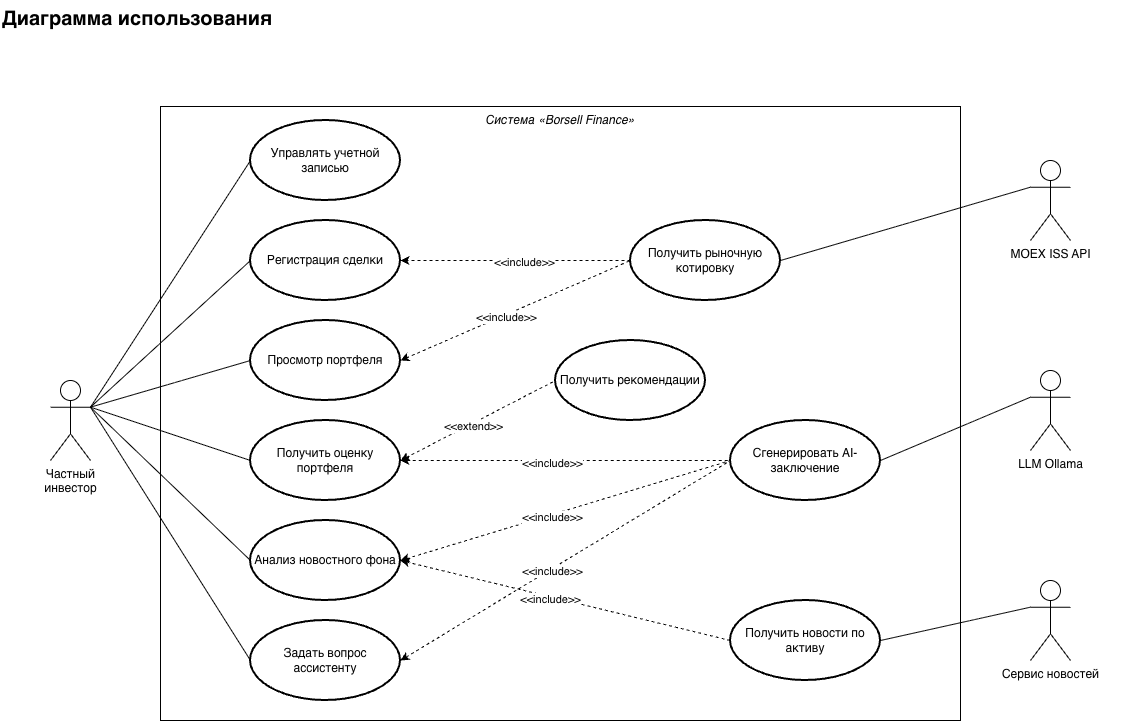

The diagram above was exported from draw.io. Its source (the exported page's mxGraphModel, read from the mxfile embedded in the PNG):
<mxGraphModel dx="2282" dy="1246" grid="1" gridSize="10" guides="1" tooltips="1" connect="1" arrows="1" fold="1" page="1" pageScale="1" pageWidth="1169" pageHeight="826" math="0" shadow="0">
  <root>
    <mxCell id="0" />
    <mxCell id="1" parent="0" />
    <mxCell id="t" parent="1" style="text;html=1;fontSize=20;fontStyle=1;" value="Диаграмма использования" vertex="1">
      <mxGeometry height="40" width="1130" x="30" y="20" as="geometry" />
    </mxCell>
    <mxCell id="actor" parent="1" style="shape=umlActor;verticalLabelPosition=bottom;labelBackgroundColor=#ffffff;verticalAlign=top;html=1;fontSize=12;" value="Частный&#10;инвестор" vertex="1">
      <mxGeometry height="80" width="40" x="80" y="400" as="geometry" />
    </mxCell>
    <mxCell id="box" parent="1" style="rounded=0;whiteSpace=wrap;html=1;verticalAlign=top;fillColor=none;fontSize=12;fontStyle=2;" value="Система «Borsell Finance»" vertex="1">
      <mxGeometry height="614" width="800" x="190" y="126" as="geometry" />
    </mxCell>
    <mxCell id="zNJ0jYbyMH6fETch-hAK-1" parent="1" style="strokeWidth=2;html=1;shape=mxgraph.flowchart.start_1;whiteSpace=wrap;" value="Управлять учетной записью" vertex="1">
      <mxGeometry height="80" width="150" x="280" y="140" as="geometry" />
    </mxCell>
    <mxCell id="zNJ0jYbyMH6fETch-hAK-4" edge="1" parent="1" source="actor" style="endArrow=none;html=1;rounded=0;exitX=1;exitY=0.3333333333333333;exitDx=0;exitDy=0;exitPerimeter=0;entryX=0;entryY=0.5;entryDx=0;entryDy=0;entryPerimeter=0;" target="zNJ0jYbyMH6fETch-hAK-1" value="">
      <mxGeometry height="50" relative="1" width="50" as="geometry">
        <mxPoint x="690" y="490" as="sourcePoint" />
        <mxPoint x="740" y="440" as="targetPoint" />
      </mxGeometry>
    </mxCell>
    <mxCell id="zNJ0jYbyMH6fETch-hAK-5" parent="1" style="strokeWidth=2;html=1;shape=mxgraph.flowchart.start_1;whiteSpace=wrap;" value="Регистрация сделки" vertex="1">
      <mxGeometry height="80" width="150" x="280" y="240" as="geometry" />
    </mxCell>
    <mxCell id="zNJ0jYbyMH6fETch-hAK-6" edge="1" parent="1" source="actor" style="endArrow=none;html=1;rounded=0;exitX=1;exitY=0.3333333333333333;exitDx=0;exitDy=0;exitPerimeter=0;entryX=0;entryY=0.5;entryDx=0;entryDy=0;entryPerimeter=0;" target="zNJ0jYbyMH6fETch-hAK-5" value="">
      <mxGeometry height="50" relative="1" width="50" as="geometry">
        <mxPoint x="160" y="557" as="sourcePoint" />
        <mxPoint x="320" y="350" as="targetPoint" />
      </mxGeometry>
    </mxCell>
    <mxCell id="zNJ0jYbyMH6fETch-hAK-7" parent="1" style="strokeWidth=2;html=1;shape=mxgraph.flowchart.start_1;whiteSpace=wrap;" value="Просмотр портфеля" vertex="1">
      <mxGeometry height="80" width="150" x="280" y="340" as="geometry" />
    </mxCell>
    <mxCell id="zNJ0jYbyMH6fETch-hAK-8" parent="1" style="strokeWidth=2;html=1;shape=mxgraph.flowchart.start_1;whiteSpace=wrap;" value="Получить оценку портфеля" vertex="1">
      <mxGeometry height="80" width="150" x="280" y="440" as="geometry" />
    </mxCell>
    <mxCell id="zNJ0jYbyMH6fETch-hAK-9" parent="1" style="strokeWidth=2;html=1;shape=mxgraph.flowchart.start_1;whiteSpace=wrap;" value="Анализ новостного фона" vertex="1">
      <mxGeometry height="80" width="150" x="280" y="540" as="geometry" />
    </mxCell>
    <mxCell id="zNJ0jYbyMH6fETch-hAK-10" parent="1" style="strokeWidth=2;html=1;shape=mxgraph.flowchart.start_1;whiteSpace=wrap;" value="Задать вопрос ассистенту" vertex="1">
      <mxGeometry height="80" width="150" x="280" y="640" as="geometry" />
    </mxCell>
    <mxCell id="zNJ0jYbyMH6fETch-hAK-12" edge="1" parent="1" source="actor" style="endArrow=none;html=1;rounded=0;exitX=1;exitY=0.3333333333333333;exitDx=0;exitDy=0;exitPerimeter=0;entryX=0;entryY=0.5;entryDx=0;entryDy=0;entryPerimeter=0;" target="zNJ0jYbyMH6fETch-hAK-7" value="">
      <mxGeometry height="50" relative="1" width="50" as="geometry">
        <mxPoint x="150" y="547" as="sourcePoint" />
        <mxPoint x="310" y="400" as="targetPoint" />
      </mxGeometry>
    </mxCell>
    <mxCell id="zNJ0jYbyMH6fETch-hAK-13" edge="1" parent="1" source="actor" style="endArrow=none;html=1;rounded=0;exitX=1;exitY=0.3333333333333333;exitDx=0;exitDy=0;exitPerimeter=0;entryX=0;entryY=0.5;entryDx=0;entryDy=0;entryPerimeter=0;" target="zNJ0jYbyMH6fETch-hAK-8" value="">
      <mxGeometry height="50" relative="1" width="50" as="geometry">
        <mxPoint x="240" y="637" as="sourcePoint" />
        <mxPoint x="400" y="490" as="targetPoint" />
      </mxGeometry>
    </mxCell>
    <mxCell id="zNJ0jYbyMH6fETch-hAK-14" edge="1" parent="1" source="actor" style="endArrow=none;html=1;rounded=0;exitX=1;exitY=0.3333333333333333;exitDx=0;exitDy=0;exitPerimeter=0;entryX=0;entryY=0.5;entryDx=0;entryDy=0;entryPerimeter=0;" target="zNJ0jYbyMH6fETch-hAK-9" value="">
      <mxGeometry height="50" relative="1" width="50" as="geometry">
        <mxPoint x="260" y="677" as="sourcePoint" />
        <mxPoint x="420" y="530" as="targetPoint" />
      </mxGeometry>
    </mxCell>
    <mxCell id="zNJ0jYbyMH6fETch-hAK-15" edge="1" parent="1" source="actor" style="endArrow=none;html=1;rounded=0;exitX=1;exitY=0.3333333333333333;exitDx=0;exitDy=0;exitPerimeter=0;entryX=0;entryY=0.5;entryDx=0;entryDy=0;entryPerimeter=0;" target="zNJ0jYbyMH6fETch-hAK-10" value="">
      <mxGeometry height="50" relative="1" width="50" as="geometry">
        <mxPoint x="280" y="727" as="sourcePoint" />
        <mxPoint x="440" y="580" as="targetPoint" />
      </mxGeometry>
    </mxCell>
    <mxCell id="zNJ0jYbyMH6fETch-hAK-16" parent="1" style="strokeWidth=2;html=1;shape=mxgraph.flowchart.start_1;whiteSpace=wrap;" value="Получить рыночную котировку" vertex="1">
      <mxGeometry height="80" width="150" x="660" y="240" as="geometry" />
    </mxCell>
    <mxCell id="zNJ0jYbyMH6fETch-hAK-17" edge="1" parent="1" source="zNJ0jYbyMH6fETch-hAK-16" style="edgeStyle=orthogonalEdgeStyle;rounded=0;orthogonalLoop=1;jettySize=auto;html=1;exitX=0;exitY=0.5;exitDx=0;exitDy=0;exitPerimeter=0;entryX=1;entryY=0.5;entryDx=0;entryDy=0;entryPerimeter=0;dashed=1;" target="zNJ0jYbyMH6fETch-hAK-5">
      <mxGeometry relative="1" as="geometry" />
    </mxCell>
    <mxCell id="zNJ0jYbyMH6fETch-hAK-18" connectable="0" parent="zNJ0jYbyMH6fETch-hAK-17" style="edgeLabel;html=1;align=center;verticalAlign=middle;resizable=0;points=[];" value="&amp;lt;&amp;lt;include&amp;gt;&amp;gt;" vertex="1">
      <mxGeometry relative="1" x="-0.0729" y="1" as="geometry">
        <mxPoint as="offset" />
      </mxGeometry>
    </mxCell>
    <mxCell id="zNJ0jYbyMH6fETch-hAK-20" edge="1" parent="1" source="zNJ0jYbyMH6fETch-hAK-7" style="endArrow=none;dashed=1;html=1;rounded=0;entryX=0;entryY=0.5;entryDx=0;entryDy=0;entryPerimeter=0;exitX=1;exitY=0.5;exitDx=0;exitDy=0;exitPerimeter=0;startArrow=classic;startFill=1;" target="zNJ0jYbyMH6fETch-hAK-16" value="">
      <mxGeometry height="50" relative="1" width="50" as="geometry">
        <mxPoint x="340" y="510" as="sourcePoint" />
        <mxPoint x="390" y="460" as="targetPoint" />
      </mxGeometry>
    </mxCell>
    <mxCell id="zNJ0jYbyMH6fETch-hAK-21" connectable="0" parent="zNJ0jYbyMH6fETch-hAK-20" style="edgeLabel;html=1;align=center;verticalAlign=middle;resizable=0;points=[];" value="&amp;lt;&amp;lt;include&amp;gt;&amp;gt;" vertex="1">
      <mxGeometry relative="1" x="-0.0875" y="-2" as="geometry">
        <mxPoint as="offset" />
      </mxGeometry>
    </mxCell>
    <mxCell id="zNJ0jYbyMH6fETch-hAK-22" parent="1" style="strokeWidth=2;html=1;shape=mxgraph.flowchart.start_1;whiteSpace=wrap;" value="Получить рекомендации" vertex="1">
      <mxGeometry height="80" width="150" x="585" y="360" as="geometry" />
    </mxCell>
    <mxCell id="zNJ0jYbyMH6fETch-hAK-23" parent="1" style="strokeWidth=2;html=1;shape=mxgraph.flowchart.start_1;whiteSpace=wrap;" value="Сгенерировать AI-заключение&lt;span style=&quot;color: rgba(0, 0, 0, 0); font-family: monospace; font-size: 0px; text-align: start; white-space: nowrap;&quot;&gt;%3CmxGraphModel%3E%3Croot%3E%3CmxCell%20id%3D%220%22%2F%3E%3CmxCell%20id%3D%221%22%20parent%3D%220%22%2F%3E%3CmxCell%20id%3D%222%22%20parent%3D%221%22%20style%3D%22strokeWidth%3D2%3Bhtml%3D1%3Bshape%3Dmxgraph.flowchart.start_1%3BwhiteSpace%3Dwrap%3B%22%20value%3D%22%D0%9F%D0%BE%D0%BB%D1%83%D1%87%D0%B8%D1%82%D1%8C%20%D0%BE%D1%86%D0%B5%D0%BD%D0%BA%D1%83%22%20vertex%3D%221%22%3E%3CmxGeometry%20height%3D%2280%22%20width%3D%22150%22%20x%3D%22560%22%20y%3D%22440%22%20as%3D%22geometry%22%2F%3E%3C%2FmxCell%3E%3C%2Froot%3E%3C%2FmxGraphModel%3E&lt;/span&gt;" vertex="1">
      <mxGeometry height="80" width="150" x="760" y="440" as="geometry" />
    </mxCell>
    <mxCell id="zNJ0jYbyMH6fETch-hAK-24" parent="1" style="strokeWidth=2;html=1;shape=mxgraph.flowchart.start_1;whiteSpace=wrap;" value="Получить новости по активу" vertex="1">
      <mxGeometry height="80" width="150" x="760" y="620" as="geometry" />
    </mxCell>
    <mxCell id="zNJ0jYbyMH6fETch-hAK-25" parent="1" style="shape=umlActor;verticalLabelPosition=bottom;labelBackgroundColor=#ffffff;verticalAlign=top;html=1;fontSize=12;" value="MOEX ISS API" vertex="1">
      <mxGeometry height="80" width="40" x="1060" y="180" as="geometry" />
    </mxCell>
    <mxCell id="zNJ0jYbyMH6fETch-hAK-28" parent="1" style="shape=umlActor;verticalLabelPosition=bottom;labelBackgroundColor=#ffffff;verticalAlign=top;html=1;fontSize=12;" value="LLM Ollama" vertex="1">
      <mxGeometry height="80" width="40" x="1060" y="390" as="geometry" />
    </mxCell>
    <mxCell id="zNJ0jYbyMH6fETch-hAK-29" parent="1" style="shape=umlActor;verticalLabelPosition=bottom;labelBackgroundColor=#ffffff;verticalAlign=top;html=1;fontSize=12;" value="Сервис новостей" vertex="1">
      <mxGeometry height="80" width="40" x="1060" y="600" as="geometry" />
    </mxCell>
    <mxCell id="zNJ0jYbyMH6fETch-hAK-30" edge="1" parent="1" source="zNJ0jYbyMH6fETch-hAK-24" style="endArrow=none;html=1;rounded=0;exitX=1;exitY=0.5;exitDx=0;exitDy=0;exitPerimeter=0;entryX=0;entryY=0.3333333333333333;entryDx=0;entryDy=0;entryPerimeter=0;" target="zNJ0jYbyMH6fETch-hAK-29" value="">
      <mxGeometry height="50" relative="1" width="50" as="geometry">
        <mxPoint x="200" y="560" as="sourcePoint" />
        <mxPoint x="360" y="813" as="targetPoint" />
      </mxGeometry>
    </mxCell>
    <mxCell id="zNJ0jYbyMH6fETch-hAK-31" edge="1" parent="1" source="zNJ0jYbyMH6fETch-hAK-23" style="endArrow=none;html=1;rounded=0;exitX=1;exitY=0.5;exitDx=0;exitDy=0;exitPerimeter=0;entryX=0;entryY=0.3333333333333333;entryDx=0;entryDy=0;entryPerimeter=0;" target="zNJ0jYbyMH6fETch-hAK-28" value="">
      <mxGeometry height="50" relative="1" width="50" as="geometry">
        <mxPoint x="960" y="683" as="sourcePoint" />
        <mxPoint x="1110" y="650" as="targetPoint" />
      </mxGeometry>
    </mxCell>
    <mxCell id="zNJ0jYbyMH6fETch-hAK-32" edge="1" parent="1" source="zNJ0jYbyMH6fETch-hAK-16" style="endArrow=none;html=1;rounded=0;exitX=1;exitY=0.5;exitDx=0;exitDy=0;exitPerimeter=0;entryX=0;entryY=0.3333333333333333;entryDx=0;entryDy=0;entryPerimeter=0;" target="zNJ0jYbyMH6fETch-hAK-25" value="">
      <mxGeometry height="50" relative="1" width="50" as="geometry">
        <mxPoint x="1000" y="353" as="sourcePoint" />
        <mxPoint x="1150" y="320" as="targetPoint" />
      </mxGeometry>
    </mxCell>
    <mxCell id="zNJ0jYbyMH6fETch-hAK-33" edge="1" parent="1" source="zNJ0jYbyMH6fETch-hAK-9" style="endArrow=none;dashed=1;html=1;rounded=0;entryX=0;entryY=0.5;entryDx=0;entryDy=0;entryPerimeter=0;exitX=1;exitY=0.5;exitDx=0;exitDy=0;exitPerimeter=0;startArrow=classic;startFill=1;" target="zNJ0jYbyMH6fETch-hAK-23" value="">
      <mxGeometry height="50" relative="1" width="50" as="geometry">
        <mxPoint x="680" y="520" as="sourcePoint" />
        <mxPoint x="910" y="420" as="targetPoint" />
      </mxGeometry>
    </mxCell>
    <mxCell id="zNJ0jYbyMH6fETch-hAK-34" connectable="0" parent="zNJ0jYbyMH6fETch-hAK-33" style="edgeLabel;html=1;align=center;verticalAlign=middle;resizable=0;points=[];" value="&amp;lt;&amp;lt;include&amp;gt;&amp;gt;" vertex="1">
      <mxGeometry relative="1" x="-0.0875" y="-2" as="geometry">
        <mxPoint as="offset" />
      </mxGeometry>
    </mxCell>
    <mxCell id="zNJ0jYbyMH6fETch-hAK-35" edge="1" parent="1" source="zNJ0jYbyMH6fETch-hAK-9" style="endArrow=none;dashed=1;html=1;rounded=0;entryX=0;entryY=0.5;entryDx=0;entryDy=0;entryPerimeter=0;exitX=1;exitY=0.5;exitDx=0;exitDy=0;exitPerimeter=0;startArrow=classic;startFill=1;" target="zNJ0jYbyMH6fETch-hAK-24" value="">
      <mxGeometry height="50" relative="1" width="50" as="geometry">
        <mxPoint x="720" y="690" as="sourcePoint" />
        <mxPoint x="950" y="590" as="targetPoint" />
      </mxGeometry>
    </mxCell>
    <mxCell id="zNJ0jYbyMH6fETch-hAK-36" connectable="0" parent="zNJ0jYbyMH6fETch-hAK-35" style="edgeLabel;html=1;align=center;verticalAlign=middle;resizable=0;points=[];" value="&amp;lt;&amp;lt;include&amp;gt;&amp;gt;" vertex="1">
      <mxGeometry relative="1" x="-0.0875" y="-2" as="geometry">
        <mxPoint as="offset" />
      </mxGeometry>
    </mxCell>
    <mxCell id="zNJ0jYbyMH6fETch-hAK-37" edge="1" parent="1" source="zNJ0jYbyMH6fETch-hAK-10" style="endArrow=none;dashed=1;html=1;rounded=0;entryX=0;entryY=0.5;entryDx=0;entryDy=0;entryPerimeter=0;exitX=1;exitY=0.5;exitDx=0;exitDy=0;exitPerimeter=0;startArrow=classic;startFill=1;" target="zNJ0jYbyMH6fETch-hAK-23" value="">
      <mxGeometry height="50" relative="1" width="50" as="geometry">
        <mxPoint x="660" y="820" as="sourcePoint" />
        <mxPoint x="890" y="720" as="targetPoint" />
      </mxGeometry>
    </mxCell>
    <mxCell id="zNJ0jYbyMH6fETch-hAK-38" connectable="0" parent="zNJ0jYbyMH6fETch-hAK-37" style="edgeLabel;html=1;align=center;verticalAlign=middle;resizable=0;points=[];" value="&amp;lt;&amp;lt;include&amp;gt;&amp;gt;" vertex="1">
      <mxGeometry relative="1" x="-0.0875" y="-2" as="geometry">
        <mxPoint as="offset" />
      </mxGeometry>
    </mxCell>
    <mxCell id="zNJ0jYbyMH6fETch-hAK-39" edge="1" parent="1" source="zNJ0jYbyMH6fETch-hAK-8" style="endArrow=none;dashed=1;html=1;rounded=0;entryX=0;entryY=0.5;entryDx=0;entryDy=0;entryPerimeter=0;exitX=1;exitY=0.5;exitDx=0;exitDy=0;exitPerimeter=0;startArrow=classic;startFill=1;" target="zNJ0jYbyMH6fETch-hAK-23" value="">
      <mxGeometry height="50" relative="1" width="50" as="geometry">
        <mxPoint x="710" y="650" as="sourcePoint" />
        <mxPoint x="940" y="550" as="targetPoint" />
      </mxGeometry>
    </mxCell>
    <mxCell id="zNJ0jYbyMH6fETch-hAK-40" connectable="0" parent="zNJ0jYbyMH6fETch-hAK-39" style="edgeLabel;html=1;align=center;verticalAlign=middle;resizable=0;points=[];" value="&amp;lt;&amp;lt;include&amp;gt;&amp;gt;" vertex="1">
      <mxGeometry relative="1" x="-0.0875" y="-2" as="geometry">
        <mxPoint as="offset" />
      </mxGeometry>
    </mxCell>
    <mxCell id="zNJ0jYbyMH6fETch-hAK-41" edge="1" parent="1" source="zNJ0jYbyMH6fETch-hAK-8" style="endArrow=none;dashed=1;html=1;rounded=0;entryX=0;entryY=0.5;entryDx=0;entryDy=0;entryPerimeter=0;startArrow=classic;startFill=1;exitX=1;exitY=0.5;exitDx=0;exitDy=0;exitPerimeter=0;" target="zNJ0jYbyMH6fETch-hAK-22" value="">
      <mxGeometry height="50" relative="1" width="50" as="geometry">
        <mxPoint x="490" y="400" as="sourcePoint" />
        <mxPoint x="930" y="410" as="targetPoint" />
      </mxGeometry>
    </mxCell>
    <mxCell id="zNJ0jYbyMH6fETch-hAK-42" connectable="0" parent="zNJ0jYbyMH6fETch-hAK-41" style="edgeLabel;html=1;align=center;verticalAlign=middle;resizable=0;points=[];" value="&amp;lt;&amp;lt;extend&lt;span style=&quot;background-color: light-dark(#ffffff, var(--ge-dark-color, #121212)); color: light-dark(rgb(0, 0, 0), rgb(255, 255, 255));&quot;&gt;&amp;gt;&amp;gt;&lt;/span&gt;" vertex="1">
      <mxGeometry relative="1" x="-0.0875" y="-2" as="geometry">
        <mxPoint as="offset" />
      </mxGeometry>
    </mxCell>
  </root>
</mxGraphModel>